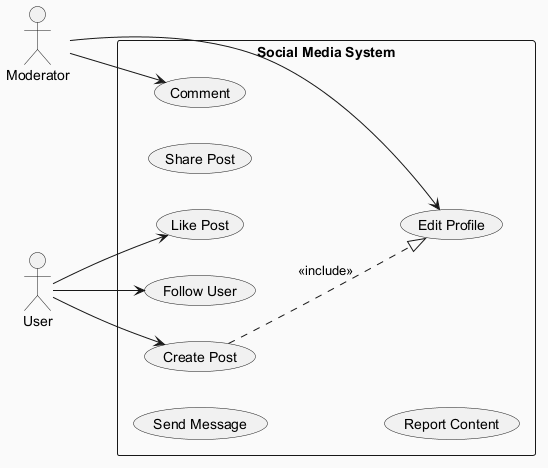

The diagram above was rendered by PlantUML. Its source (embedded in the PNG):
@startuml
skinparam backgroundColor #FAFAFA
skinparam classBackgroundColor #FFF3E0
skinparam classBorderColor #E65100
left to right direction
actor "User" as U
actor "Moderator" as M
rectangle "Social Media System" {
  usecase "Edit Profile" as UC_EditProfile
  usecase "Send Message" as UC_SendMessage
  usecase "Share Post" as UC_SharePost
  usecase "Create Post" as UC_CreatePost
  usecase "Like Post" as UC_LikePost
  usecase "Comment" as UC_Comment
  usecase "Follow User" as UC_FollowUser
  usecase "Report Content" as UC_ReportContent
}
U --> UC_FollowUser
U --> UC_LikePost
U --> UC_CreatePost
M --> UC_EditProfile
M --> UC_Comment
UC_CreatePost ..|> UC_EditProfile : <<include>>
@enduml